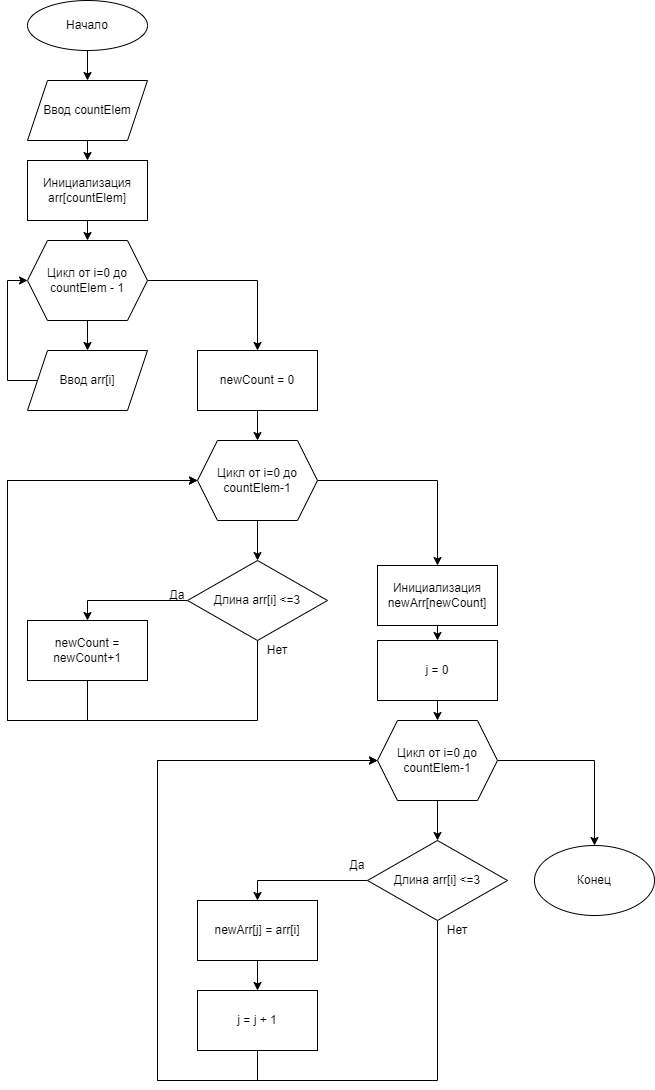

The diagram above was exported from draw.io. Its source (the exported page's mxGraphModel, read from the mxfile embedded in the PNG):
<mxGraphModel dx="1367" dy="795" grid="1" gridSize="10" guides="1" tooltips="1" connect="1" arrows="1" fold="1" page="1" pageScale="1" pageWidth="827" pageHeight="1169" math="0" shadow="0">
  <root>
    <mxCell id="0" />
    <mxCell id="1" parent="0" />
    <mxCell id="qXqOPf9P2S7ZnbrN8uif-3" style="edgeStyle=orthogonalEdgeStyle;rounded=0;orthogonalLoop=1;jettySize=auto;html=1;exitX=0.5;exitY=1;exitDx=0;exitDy=0;entryX=0.5;entryY=0;entryDx=0;entryDy=0;" edge="1" parent="1" source="qXqOPf9P2S7ZnbrN8uif-1" target="qXqOPf9P2S7ZnbrN8uif-2">
      <mxGeometry relative="1" as="geometry" />
    </mxCell>
    <mxCell id="qXqOPf9P2S7ZnbrN8uif-1" value="Начало" style="ellipse;whiteSpace=wrap;html=1;" vertex="1" parent="1">
      <mxGeometry x="60" y="40" width="120" height="50" as="geometry" />
    </mxCell>
    <mxCell id="qXqOPf9P2S7ZnbrN8uif-6" style="edgeStyle=orthogonalEdgeStyle;rounded=0;orthogonalLoop=1;jettySize=auto;html=1;exitX=0.5;exitY=1;exitDx=0;exitDy=0;entryX=0.5;entryY=0;entryDx=0;entryDy=0;" edge="1" parent="1" source="qXqOPf9P2S7ZnbrN8uif-2" target="qXqOPf9P2S7ZnbrN8uif-5">
      <mxGeometry relative="1" as="geometry" />
    </mxCell>
    <mxCell id="qXqOPf9P2S7ZnbrN8uif-2" value="Ввод countElem" style="shape=parallelogram;perimeter=parallelogramPerimeter;whiteSpace=wrap;html=1;fixedSize=1;" vertex="1" parent="1">
      <mxGeometry x="60" y="120" width="120" height="60" as="geometry" />
    </mxCell>
    <mxCell id="qXqOPf9P2S7ZnbrN8uif-10" style="edgeStyle=orthogonalEdgeStyle;rounded=0;orthogonalLoop=1;jettySize=auto;html=1;exitX=0.5;exitY=1;exitDx=0;exitDy=0;entryX=0.5;entryY=0;entryDx=0;entryDy=0;" edge="1" parent="1" source="qXqOPf9P2S7ZnbrN8uif-4" target="qXqOPf9P2S7ZnbrN8uif-9">
      <mxGeometry relative="1" as="geometry" />
    </mxCell>
    <mxCell id="qXqOPf9P2S7ZnbrN8uif-13" style="edgeStyle=orthogonalEdgeStyle;rounded=0;orthogonalLoop=1;jettySize=auto;html=1;exitX=1;exitY=0.5;exitDx=0;exitDy=0;entryX=0.5;entryY=0;entryDx=0;entryDy=0;" edge="1" parent="1" source="qXqOPf9P2S7ZnbrN8uif-4" target="qXqOPf9P2S7ZnbrN8uif-12">
      <mxGeometry relative="1" as="geometry" />
    </mxCell>
    <mxCell id="qXqOPf9P2S7ZnbrN8uif-4" value="Цикл от i=0 до countElem - 1" style="shape=hexagon;perimeter=hexagonPerimeter2;whiteSpace=wrap;html=1;fixedSize=1;" vertex="1" parent="1">
      <mxGeometry x="60" y="280" width="120" height="80" as="geometry" />
    </mxCell>
    <mxCell id="qXqOPf9P2S7ZnbrN8uif-7" style="edgeStyle=orthogonalEdgeStyle;rounded=0;orthogonalLoop=1;jettySize=auto;html=1;exitX=0.5;exitY=1;exitDx=0;exitDy=0;entryX=0.5;entryY=0;entryDx=0;entryDy=0;" edge="1" parent="1" source="qXqOPf9P2S7ZnbrN8uif-5" target="qXqOPf9P2S7ZnbrN8uif-4">
      <mxGeometry relative="1" as="geometry" />
    </mxCell>
    <mxCell id="qXqOPf9P2S7ZnbrN8uif-5" value="Инициализация arr[countElem]" style="rounded=0;whiteSpace=wrap;html=1;" vertex="1" parent="1">
      <mxGeometry x="60" y="200" width="120" height="60" as="geometry" />
    </mxCell>
    <mxCell id="qXqOPf9P2S7ZnbrN8uif-11" style="edgeStyle=orthogonalEdgeStyle;rounded=0;orthogonalLoop=1;jettySize=auto;html=1;exitX=0;exitY=0.5;exitDx=0;exitDy=0;entryX=0;entryY=0.5;entryDx=0;entryDy=0;" edge="1" parent="1" source="qXqOPf9P2S7ZnbrN8uif-9" target="qXqOPf9P2S7ZnbrN8uif-4">
      <mxGeometry relative="1" as="geometry">
        <Array as="points">
          <mxPoint x="40" y="420" />
          <mxPoint x="40" y="320" />
        </Array>
      </mxGeometry>
    </mxCell>
    <mxCell id="qXqOPf9P2S7ZnbrN8uif-9" value="Ввод arr[i]" style="shape=parallelogram;perimeter=parallelogramPerimeter;whiteSpace=wrap;html=1;fixedSize=1;" vertex="1" parent="1">
      <mxGeometry x="60" y="390" width="120" height="60" as="geometry" />
    </mxCell>
    <mxCell id="qXqOPf9P2S7ZnbrN8uif-15" style="edgeStyle=orthogonalEdgeStyle;rounded=0;orthogonalLoop=1;jettySize=auto;html=1;exitX=0.5;exitY=1;exitDx=0;exitDy=0;entryX=0.5;entryY=0;entryDx=0;entryDy=0;" edge="1" parent="1" source="qXqOPf9P2S7ZnbrN8uif-12" target="qXqOPf9P2S7ZnbrN8uif-14">
      <mxGeometry relative="1" as="geometry" />
    </mxCell>
    <mxCell id="qXqOPf9P2S7ZnbrN8uif-12" value="newCount = 0" style="rounded=0;whiteSpace=wrap;html=1;" vertex="1" parent="1">
      <mxGeometry x="230" y="390" width="120" height="60" as="geometry" />
    </mxCell>
    <mxCell id="qXqOPf9P2S7ZnbrN8uif-18" style="edgeStyle=orthogonalEdgeStyle;rounded=0;orthogonalLoop=1;jettySize=auto;html=1;exitX=0.5;exitY=1;exitDx=0;exitDy=0;entryX=0.5;entryY=0;entryDx=0;entryDy=0;" edge="1" parent="1" source="qXqOPf9P2S7ZnbrN8uif-14" target="qXqOPf9P2S7ZnbrN8uif-16">
      <mxGeometry relative="1" as="geometry" />
    </mxCell>
    <mxCell id="qXqOPf9P2S7ZnbrN8uif-31" style="edgeStyle=orthogonalEdgeStyle;rounded=0;orthogonalLoop=1;jettySize=auto;html=1;exitX=1;exitY=0.5;exitDx=0;exitDy=0;entryX=0.5;entryY=0;entryDx=0;entryDy=0;" edge="1" parent="1" source="qXqOPf9P2S7ZnbrN8uif-14" target="qXqOPf9P2S7ZnbrN8uif-30">
      <mxGeometry relative="1" as="geometry" />
    </mxCell>
    <mxCell id="qXqOPf9P2S7ZnbrN8uif-14" value="Цикл от i=0 до countElem-1" style="shape=hexagon;perimeter=hexagonPerimeter2;whiteSpace=wrap;html=1;fixedSize=1;" vertex="1" parent="1">
      <mxGeometry x="230" y="480" width="120" height="80" as="geometry" />
    </mxCell>
    <mxCell id="qXqOPf9P2S7ZnbrN8uif-22" style="edgeStyle=orthogonalEdgeStyle;rounded=0;orthogonalLoop=1;jettySize=auto;html=1;exitX=0;exitY=0.5;exitDx=0;exitDy=0;entryX=0.5;entryY=0;entryDx=0;entryDy=0;" edge="1" parent="1" source="qXqOPf9P2S7ZnbrN8uif-16" target="qXqOPf9P2S7ZnbrN8uif-21">
      <mxGeometry relative="1" as="geometry" />
    </mxCell>
    <mxCell id="qXqOPf9P2S7ZnbrN8uif-26" style="edgeStyle=orthogonalEdgeStyle;rounded=0;orthogonalLoop=1;jettySize=auto;html=1;exitX=0.5;exitY=1;exitDx=0;exitDy=0;entryX=0;entryY=0.5;entryDx=0;entryDy=0;" edge="1" parent="1" source="qXqOPf9P2S7ZnbrN8uif-16" target="qXqOPf9P2S7ZnbrN8uif-14">
      <mxGeometry relative="1" as="geometry">
        <Array as="points">
          <mxPoint x="290" y="760" />
          <mxPoint x="40" y="760" />
          <mxPoint x="40" y="520" />
        </Array>
      </mxGeometry>
    </mxCell>
    <mxCell id="qXqOPf9P2S7ZnbrN8uif-16" value="Длина arr[i] &amp;lt;=3" style="rhombus;whiteSpace=wrap;html=1;" vertex="1" parent="1">
      <mxGeometry x="220" y="600" width="140" height="80" as="geometry" />
    </mxCell>
    <mxCell id="qXqOPf9P2S7ZnbrN8uif-29" style="edgeStyle=orthogonalEdgeStyle;rounded=0;orthogonalLoop=1;jettySize=auto;html=1;exitX=0.5;exitY=1;exitDx=0;exitDy=0;entryX=0;entryY=0.5;entryDx=0;entryDy=0;" edge="1" parent="1" source="qXqOPf9P2S7ZnbrN8uif-21" target="qXqOPf9P2S7ZnbrN8uif-14">
      <mxGeometry relative="1" as="geometry">
        <Array as="points">
          <mxPoint x="120" y="760" />
          <mxPoint x="40" y="760" />
          <mxPoint x="40" y="520" />
        </Array>
      </mxGeometry>
    </mxCell>
    <mxCell id="qXqOPf9P2S7ZnbrN8uif-21" value="newCount = newCount+1" style="rounded=0;whiteSpace=wrap;html=1;" vertex="1" parent="1">
      <mxGeometry x="60" y="660" width="120" height="60" as="geometry" />
    </mxCell>
    <mxCell id="qXqOPf9P2S7ZnbrN8uif-24" value="Да" style="text;html=1;strokeColor=none;fillColor=none;align=center;verticalAlign=middle;whiteSpace=wrap;rounded=0;" vertex="1" parent="1">
      <mxGeometry x="180" y="620" width="60" height="30" as="geometry" />
    </mxCell>
    <mxCell id="qXqOPf9P2S7ZnbrN8uif-27" value="Нет" style="text;html=1;strokeColor=none;fillColor=none;align=center;verticalAlign=middle;whiteSpace=wrap;rounded=0;" vertex="1" parent="1">
      <mxGeometry x="280" y="675" width="60" height="30" as="geometry" />
    </mxCell>
    <mxCell id="qXqOPf9P2S7ZnbrN8uif-52" style="edgeStyle=orthogonalEdgeStyle;rounded=0;orthogonalLoop=1;jettySize=auto;html=1;exitX=0.5;exitY=1;exitDx=0;exitDy=0;entryX=0.5;entryY=0;entryDx=0;entryDy=0;" edge="1" parent="1" source="qXqOPf9P2S7ZnbrN8uif-30" target="qXqOPf9P2S7ZnbrN8uif-51">
      <mxGeometry relative="1" as="geometry" />
    </mxCell>
    <mxCell id="qXqOPf9P2S7ZnbrN8uif-30" value="Инициализация newArr[newCount]" style="rounded=0;whiteSpace=wrap;html=1;" vertex="1" parent="1">
      <mxGeometry x="410" y="605" width="120" height="60" as="geometry" />
    </mxCell>
    <mxCell id="qXqOPf9P2S7ZnbrN8uif-41" style="edgeStyle=orthogonalEdgeStyle;rounded=0;orthogonalLoop=1;jettySize=auto;html=1;exitX=0.5;exitY=1;exitDx=0;exitDy=0;entryX=0.5;entryY=0;entryDx=0;entryDy=0;" edge="1" parent="1" source="qXqOPf9P2S7ZnbrN8uif-42" target="qXqOPf9P2S7ZnbrN8uif-45">
      <mxGeometry relative="1" as="geometry" />
    </mxCell>
    <mxCell id="qXqOPf9P2S7ZnbrN8uif-61" style="edgeStyle=orthogonalEdgeStyle;rounded=0;orthogonalLoop=1;jettySize=auto;html=1;exitX=1;exitY=0.5;exitDx=0;exitDy=0;entryX=0.5;entryY=0;entryDx=0;entryDy=0;" edge="1" parent="1" source="qXqOPf9P2S7ZnbrN8uif-42" target="qXqOPf9P2S7ZnbrN8uif-60">
      <mxGeometry relative="1" as="geometry" />
    </mxCell>
    <mxCell id="qXqOPf9P2S7ZnbrN8uif-42" value="Цикл от i=0 до countElem-1" style="shape=hexagon;perimeter=hexagonPerimeter2;whiteSpace=wrap;html=1;fixedSize=1;" vertex="1" parent="1">
      <mxGeometry x="410" y="760" width="120" height="80" as="geometry" />
    </mxCell>
    <mxCell id="qXqOPf9P2S7ZnbrN8uif-55" style="edgeStyle=orthogonalEdgeStyle;rounded=0;orthogonalLoop=1;jettySize=auto;html=1;exitX=0;exitY=0.5;exitDx=0;exitDy=0;entryX=0.5;entryY=0;entryDx=0;entryDy=0;" edge="1" parent="1" source="qXqOPf9P2S7ZnbrN8uif-45" target="qXqOPf9P2S7ZnbrN8uif-54">
      <mxGeometry relative="1" as="geometry" />
    </mxCell>
    <mxCell id="qXqOPf9P2S7ZnbrN8uif-58" style="edgeStyle=orthogonalEdgeStyle;rounded=0;orthogonalLoop=1;jettySize=auto;html=1;exitX=0.5;exitY=1;exitDx=0;exitDy=0;entryX=0;entryY=0.5;entryDx=0;entryDy=0;" edge="1" parent="1" source="qXqOPf9P2S7ZnbrN8uif-45" target="qXqOPf9P2S7ZnbrN8uif-42">
      <mxGeometry relative="1" as="geometry">
        <Array as="points">
          <mxPoint x="470" y="1120" />
          <mxPoint x="190" y="1120" />
          <mxPoint x="190" y="800" />
        </Array>
      </mxGeometry>
    </mxCell>
    <mxCell id="qXqOPf9P2S7ZnbrN8uif-45" value="Длина arr[i] &amp;lt;=3" style="rhombus;whiteSpace=wrap;html=1;" vertex="1" parent="1">
      <mxGeometry x="400" y="880" width="140" height="80" as="geometry" />
    </mxCell>
    <mxCell id="qXqOPf9P2S7ZnbrN8uif-48" value="Да" style="text;html=1;strokeColor=none;fillColor=none;align=center;verticalAlign=middle;whiteSpace=wrap;rounded=0;" vertex="1" parent="1">
      <mxGeometry x="360" y="890" width="60" height="30" as="geometry" />
    </mxCell>
    <mxCell id="qXqOPf9P2S7ZnbrN8uif-49" value="Нет" style="text;html=1;strokeColor=none;fillColor=none;align=center;verticalAlign=middle;whiteSpace=wrap;rounded=0;" vertex="1" parent="1">
      <mxGeometry x="460" y="955" width="60" height="30" as="geometry" />
    </mxCell>
    <mxCell id="qXqOPf9P2S7ZnbrN8uif-53" style="edgeStyle=orthogonalEdgeStyle;rounded=0;orthogonalLoop=1;jettySize=auto;html=1;exitX=0.5;exitY=1;exitDx=0;exitDy=0;entryX=0.5;entryY=0;entryDx=0;entryDy=0;" edge="1" parent="1" source="qXqOPf9P2S7ZnbrN8uif-51" target="qXqOPf9P2S7ZnbrN8uif-42">
      <mxGeometry relative="1" as="geometry" />
    </mxCell>
    <mxCell id="qXqOPf9P2S7ZnbrN8uif-51" value="j = 0" style="rounded=0;whiteSpace=wrap;html=1;" vertex="1" parent="1">
      <mxGeometry x="410" y="680" width="120" height="60" as="geometry" />
    </mxCell>
    <mxCell id="qXqOPf9P2S7ZnbrN8uif-57" style="edgeStyle=orthogonalEdgeStyle;rounded=0;orthogonalLoop=1;jettySize=auto;html=1;exitX=0.5;exitY=1;exitDx=0;exitDy=0;entryX=0.5;entryY=0;entryDx=0;entryDy=0;" edge="1" parent="1" source="qXqOPf9P2S7ZnbrN8uif-54" target="qXqOPf9P2S7ZnbrN8uif-56">
      <mxGeometry relative="1" as="geometry" />
    </mxCell>
    <mxCell id="qXqOPf9P2S7ZnbrN8uif-54" value="newArr[j] = arr[i]" style="rounded=0;whiteSpace=wrap;html=1;" vertex="1" parent="1">
      <mxGeometry x="230" y="940" width="120" height="60" as="geometry" />
    </mxCell>
    <mxCell id="qXqOPf9P2S7ZnbrN8uif-59" style="edgeStyle=orthogonalEdgeStyle;rounded=0;orthogonalLoop=1;jettySize=auto;html=1;exitX=0.5;exitY=1;exitDx=0;exitDy=0;entryX=0;entryY=0.5;entryDx=0;entryDy=0;" edge="1" parent="1" source="qXqOPf9P2S7ZnbrN8uif-56" target="qXqOPf9P2S7ZnbrN8uif-42">
      <mxGeometry relative="1" as="geometry">
        <Array as="points">
          <mxPoint x="290" y="1120" />
          <mxPoint x="190" y="1120" />
          <mxPoint x="190" y="800" />
        </Array>
      </mxGeometry>
    </mxCell>
    <mxCell id="qXqOPf9P2S7ZnbrN8uif-56" value="j = j + 1" style="rounded=0;whiteSpace=wrap;html=1;" vertex="1" parent="1">
      <mxGeometry x="230" y="1030" width="120" height="60" as="geometry" />
    </mxCell>
    <mxCell id="qXqOPf9P2S7ZnbrN8uif-60" value="Конец" style="ellipse;whiteSpace=wrap;html=1;" vertex="1" parent="1">
      <mxGeometry x="567" y="885" width="120" height="70" as="geometry" />
    </mxCell>
  </root>
</mxGraphModel>